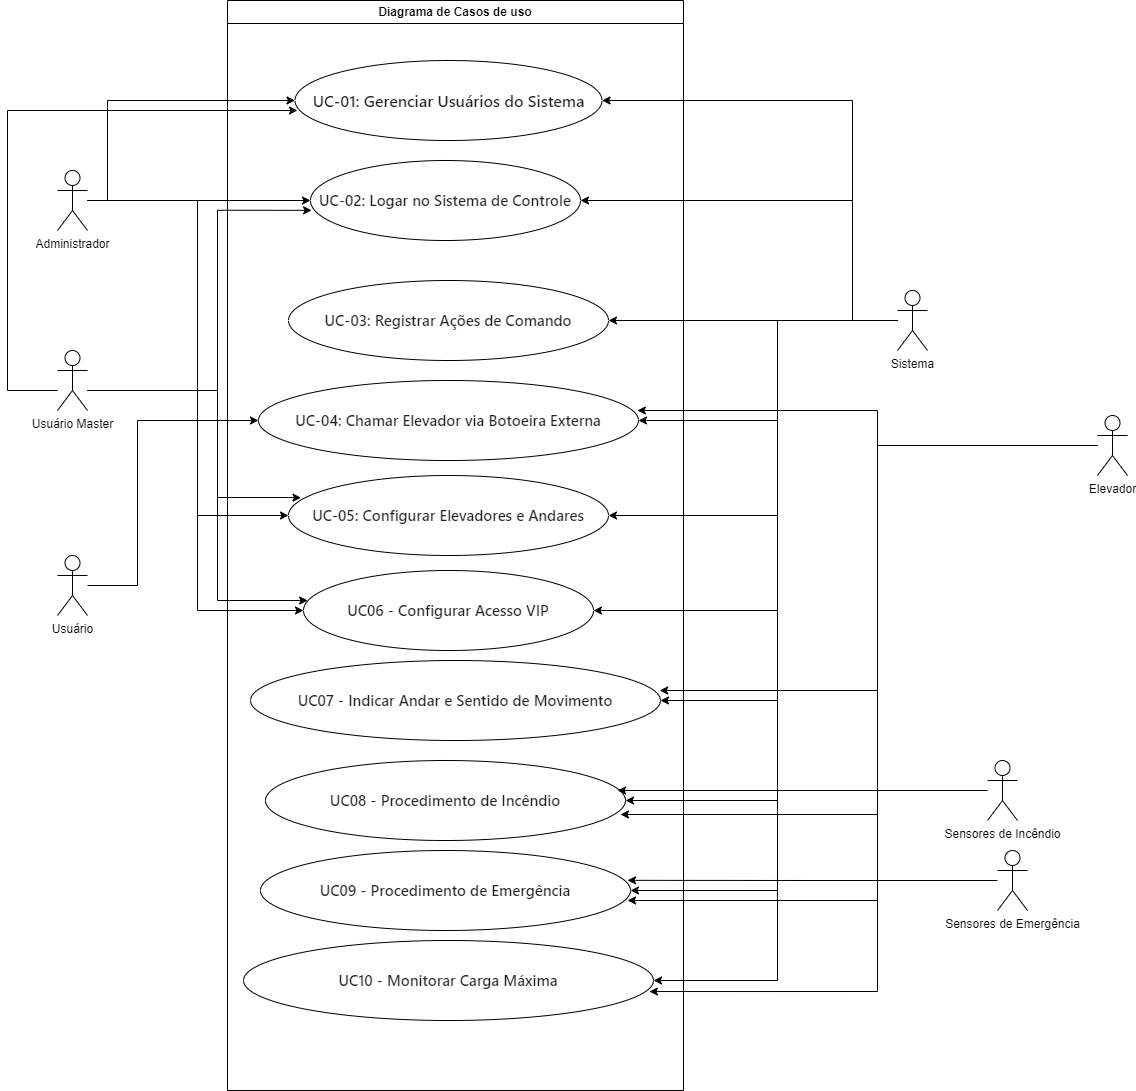

The diagram above was exported from draw.io. Its source (the exported page's mxGraphModel, read from the mxfile embedded in the PNG):
<mxGraphModel dx="2093" dy="1219" grid="1" gridSize="10" guides="1" tooltips="1" connect="1" arrows="1" fold="1" page="1" pageScale="1" pageWidth="827" pageHeight="1169" math="0" shadow="0">
  <root>
    <mxCell id="0" />
    <mxCell id="1" parent="0" />
    <mxCell id="qWBNnYcesqJhZGaRH8rV-24" style="edgeStyle=orthogonalEdgeStyle;rounded=0;orthogonalLoop=1;jettySize=auto;html=1;fillColor=#f8cecc;strokeColor=#000000;" parent="1" source="qWBNnYcesqJhZGaRH8rV-1" target="qWBNnYcesqJhZGaRH8rV-8" edge="1">
      <mxGeometry relative="1" as="geometry" />
    </mxCell>
    <mxCell id="qWBNnYcesqJhZGaRH8rV-28" style="edgeStyle=orthogonalEdgeStyle;rounded=0;orthogonalLoop=1;jettySize=auto;html=1;entryX=0;entryY=0.5;entryDx=0;entryDy=0;" parent="1" source="qWBNnYcesqJhZGaRH8rV-1" target="qWBNnYcesqJhZGaRH8rV-12" edge="1">
      <mxGeometry relative="1" as="geometry">
        <Array as="points">
          <mxPoint x="240" y="230" />
          <mxPoint x="240" y="545" />
        </Array>
      </mxGeometry>
    </mxCell>
    <mxCell id="qWBNnYcesqJhZGaRH8rV-30" style="edgeStyle=orthogonalEdgeStyle;rounded=0;orthogonalLoop=1;jettySize=auto;html=1;entryX=0;entryY=0.5;entryDx=0;entryDy=0;" parent="1" source="qWBNnYcesqJhZGaRH8rV-1" target="qWBNnYcesqJhZGaRH8rV-14" edge="1">
      <mxGeometry relative="1" as="geometry">
        <Array as="points">
          <mxPoint x="240" y="230" />
          <mxPoint x="240" y="640" />
        </Array>
      </mxGeometry>
    </mxCell>
    <mxCell id="WcNqFJ3OMatwaWNNte5J-2" style="edgeStyle=orthogonalEdgeStyle;rounded=0;orthogonalLoop=1;jettySize=auto;html=1;entryX=0;entryY=0.5;entryDx=0;entryDy=0;fillColor=#f8cecc;strokeColor=#000000;" parent="1" source="qWBNnYcesqJhZGaRH8rV-1" target="qWBNnYcesqJhZGaRH8rV-7" edge="1">
      <mxGeometry relative="1" as="geometry">
        <Array as="points">
          <mxPoint x="150" y="230" />
          <mxPoint x="150" y="130" />
        </Array>
      </mxGeometry>
    </mxCell>
    <mxCell id="qWBNnYcesqJhZGaRH8rV-1" value="Administrador&lt;div&gt;&lt;br&gt;&lt;/div&gt;" style="shape=umlActor;verticalLabelPosition=bottom;verticalAlign=top;html=1;outlineConnect=0;" parent="1" vertex="1">
      <mxGeometry x="100" y="200" width="30" height="60" as="geometry" />
    </mxCell>
    <mxCell id="qWBNnYcesqJhZGaRH8rV-23" style="edgeStyle=orthogonalEdgeStyle;rounded=0;orthogonalLoop=1;jettySize=auto;html=1;entryX=0.004;entryY=0.623;entryDx=0;entryDy=0;entryPerimeter=0;fillColor=#e1d5e7;strokeColor=#000000;" parent="1" source="qWBNnYcesqJhZGaRH8rV-2" target="qWBNnYcesqJhZGaRH8rV-8" edge="1">
      <mxGeometry relative="1" as="geometry">
        <Array as="points">
          <mxPoint x="260" y="420" />
          <mxPoint x="260" y="240" />
        </Array>
        <mxPoint x="320" y="240" as="targetPoint" />
      </mxGeometry>
    </mxCell>
    <mxCell id="WcNqFJ3OMatwaWNNte5J-1" style="edgeStyle=orthogonalEdgeStyle;rounded=0;orthogonalLoop=1;jettySize=auto;html=1;entryX=0.008;entryY=0.625;entryDx=0;entryDy=0;entryPerimeter=0;fillColor=#e1d5e7;strokeColor=#000000;" parent="1" source="qWBNnYcesqJhZGaRH8rV-2" target="qWBNnYcesqJhZGaRH8rV-7" edge="1">
      <mxGeometry relative="1" as="geometry">
        <mxPoint x="300" y="90" as="targetPoint" />
        <Array as="points">
          <mxPoint x="50" y="420" />
          <mxPoint x="50" y="140" />
        </Array>
      </mxGeometry>
    </mxCell>
    <mxCell id="WcNqFJ3OMatwaWNNte5J-4" style="edgeStyle=orthogonalEdgeStyle;rounded=0;orthogonalLoop=1;jettySize=auto;html=1;entryX=0.039;entryY=0.279;entryDx=0;entryDy=0;entryPerimeter=0;" parent="1" source="qWBNnYcesqJhZGaRH8rV-2" target="qWBNnYcesqJhZGaRH8rV-12" edge="1">
      <mxGeometry relative="1" as="geometry">
        <Array as="points">
          <mxPoint x="260" y="420" />
          <mxPoint x="260" y="527" />
          <mxPoint x="331" y="527" />
        </Array>
      </mxGeometry>
    </mxCell>
    <mxCell id="qWBNnYcesqJhZGaRH8rV-2" value="&lt;div&gt;Usuário Master&lt;/div&gt;" style="shape=umlActor;verticalLabelPosition=bottom;verticalAlign=top;html=1;outlineConnect=0;" parent="1" vertex="1">
      <mxGeometry x="100" y="380" width="30" height="60" as="geometry" />
    </mxCell>
    <mxCell id="qWBNnYcesqJhZGaRH8rV-26" style="edgeStyle=orthogonalEdgeStyle;rounded=0;orthogonalLoop=1;jettySize=auto;html=1;entryX=0;entryY=0.5;entryDx=0;entryDy=0;" parent="1" source="qWBNnYcesqJhZGaRH8rV-3" target="qWBNnYcesqJhZGaRH8rV-11" edge="1">
      <mxGeometry relative="1" as="geometry">
        <Array as="points">
          <mxPoint x="180" y="615" />
          <mxPoint x="180" y="450" />
        </Array>
      </mxGeometry>
    </mxCell>
    <mxCell id="qWBNnYcesqJhZGaRH8rV-3" value="Usuário" style="shape=umlActor;verticalLabelPosition=bottom;verticalAlign=top;html=1;outlineConnect=0;" parent="1" vertex="1">
      <mxGeometry x="100" y="585" width="30" height="60" as="geometry" />
    </mxCell>
    <mxCell id="qWBNnYcesqJhZGaRH8rV-21" style="edgeStyle=orthogonalEdgeStyle;rounded=0;orthogonalLoop=1;jettySize=auto;html=1;entryX=1;entryY=0.5;entryDx=0;entryDy=0;" parent="1" source="qWBNnYcesqJhZGaRH8rV-4" target="qWBNnYcesqJhZGaRH8rV-7" edge="1">
      <mxGeometry relative="1" as="geometry">
        <Array as="points">
          <mxPoint x="895" y="130" />
        </Array>
      </mxGeometry>
    </mxCell>
    <mxCell id="qWBNnYcesqJhZGaRH8rV-25" style="edgeStyle=orthogonalEdgeStyle;rounded=0;orthogonalLoop=1;jettySize=auto;html=1;entryX=1;entryY=0.5;entryDx=0;entryDy=0;" parent="1" source="qWBNnYcesqJhZGaRH8rV-4" target="qWBNnYcesqJhZGaRH8rV-9" edge="1">
      <mxGeometry relative="1" as="geometry">
        <Array as="points">
          <mxPoint x="860" y="350" />
          <mxPoint x="860" y="350" />
        </Array>
      </mxGeometry>
    </mxCell>
    <mxCell id="qWBNnYcesqJhZGaRH8rV-27" style="edgeStyle=orthogonalEdgeStyle;rounded=0;orthogonalLoop=1;jettySize=auto;html=1;entryX=1;entryY=0.5;entryDx=0;entryDy=0;" parent="1" source="qWBNnYcesqJhZGaRH8rV-4" target="qWBNnYcesqJhZGaRH8rV-11" edge="1">
      <mxGeometry relative="1" as="geometry">
        <Array as="points">
          <mxPoint x="820" y="350" />
          <mxPoint x="820" y="450" />
        </Array>
      </mxGeometry>
    </mxCell>
    <mxCell id="qWBNnYcesqJhZGaRH8rV-29" style="edgeStyle=orthogonalEdgeStyle;rounded=0;orthogonalLoop=1;jettySize=auto;html=1;entryX=1;entryY=0.5;entryDx=0;entryDy=0;" parent="1" source="qWBNnYcesqJhZGaRH8rV-4" target="qWBNnYcesqJhZGaRH8rV-12" edge="1">
      <mxGeometry relative="1" as="geometry">
        <Array as="points">
          <mxPoint x="820" y="350" />
          <mxPoint x="820" y="545" />
        </Array>
      </mxGeometry>
    </mxCell>
    <mxCell id="qWBNnYcesqJhZGaRH8rV-31" style="edgeStyle=orthogonalEdgeStyle;rounded=0;orthogonalLoop=1;jettySize=auto;html=1;entryX=1;entryY=0.5;entryDx=0;entryDy=0;" parent="1" source="qWBNnYcesqJhZGaRH8rV-4" target="qWBNnYcesqJhZGaRH8rV-14" edge="1">
      <mxGeometry relative="1" as="geometry">
        <Array as="points">
          <mxPoint x="820" y="350" />
          <mxPoint x="820" y="640" />
        </Array>
      </mxGeometry>
    </mxCell>
    <mxCell id="qWBNnYcesqJhZGaRH8rV-33" style="edgeStyle=orthogonalEdgeStyle;rounded=0;orthogonalLoop=1;jettySize=auto;html=1;entryX=1;entryY=0.5;entryDx=0;entryDy=0;" parent="1" source="qWBNnYcesqJhZGaRH8rV-4" target="qWBNnYcesqJhZGaRH8rV-15" edge="1">
      <mxGeometry relative="1" as="geometry">
        <Array as="points">
          <mxPoint x="820" y="350" />
          <mxPoint x="820" y="730" />
        </Array>
      </mxGeometry>
    </mxCell>
    <mxCell id="WcNqFJ3OMatwaWNNte5J-3" style="edgeStyle=orthogonalEdgeStyle;rounded=0;orthogonalLoop=1;jettySize=auto;html=1;entryX=1;entryY=0.5;entryDx=0;entryDy=0;" parent="1" source="qWBNnYcesqJhZGaRH8rV-4" target="qWBNnYcesqJhZGaRH8rV-8" edge="1">
      <mxGeometry relative="1" as="geometry">
        <Array as="points">
          <mxPoint x="895" y="230" />
        </Array>
      </mxGeometry>
    </mxCell>
    <mxCell id="WcNqFJ3OMatwaWNNte5J-8" style="edgeStyle=orthogonalEdgeStyle;rounded=0;orthogonalLoop=1;jettySize=auto;html=1;entryX=1;entryY=0.5;entryDx=0;entryDy=0;" parent="1" source="qWBNnYcesqJhZGaRH8rV-4" target="qWBNnYcesqJhZGaRH8rV-16" edge="1">
      <mxGeometry relative="1" as="geometry">
        <Array as="points">
          <mxPoint x="820" y="350" />
          <mxPoint x="820" y="830" />
        </Array>
      </mxGeometry>
    </mxCell>
    <mxCell id="WcNqFJ3OMatwaWNNte5J-9" style="edgeStyle=orthogonalEdgeStyle;rounded=0;orthogonalLoop=1;jettySize=auto;html=1;entryX=1;entryY=0.5;entryDx=0;entryDy=0;" parent="1" source="qWBNnYcesqJhZGaRH8rV-4" target="qWBNnYcesqJhZGaRH8rV-17" edge="1">
      <mxGeometry relative="1" as="geometry">
        <Array as="points">
          <mxPoint x="820" y="350" />
          <mxPoint x="820" y="920" />
        </Array>
      </mxGeometry>
    </mxCell>
    <mxCell id="WcNqFJ3OMatwaWNNte5J-10" style="edgeStyle=orthogonalEdgeStyle;rounded=0;orthogonalLoop=1;jettySize=auto;html=1;entryX=1;entryY=0.5;entryDx=0;entryDy=0;" parent="1" source="qWBNnYcesqJhZGaRH8rV-4" target="qWBNnYcesqJhZGaRH8rV-18" edge="1">
      <mxGeometry relative="1" as="geometry">
        <Array as="points">
          <mxPoint x="820" y="350" />
          <mxPoint x="820" y="1010" />
        </Array>
      </mxGeometry>
    </mxCell>
    <mxCell id="qWBNnYcesqJhZGaRH8rV-4" value="Sistema" style="shape=umlActor;verticalLabelPosition=bottom;verticalAlign=top;html=1;outlineConnect=0;" parent="1" vertex="1">
      <mxGeometry x="940" y="320" width="30" height="60" as="geometry" />
    </mxCell>
    <mxCell id="qWBNnYcesqJhZGaRH8rV-6" value="Diagrama de Casos de uso" style="swimlane;whiteSpace=wrap;html=1;" parent="1" vertex="1">
      <mxGeometry x="270" y="30" width="456" height="1090" as="geometry" />
    </mxCell>
    <mxCell id="qWBNnYcesqJhZGaRH8rV-7" value="&lt;span style=&quot;color: rgb(31, 35, 40); font-family: -apple-system, BlinkMacSystemFont, &amp;quot;Segoe UI&amp;quot;, &amp;quot;Noto Sans&amp;quot;, Helvetica, Arial, sans-serif, &amp;quot;Apple Color Emoji&amp;quot;, &amp;quot;Segoe UI Emoji&amp;quot;; font-size: 16px; font-weight: 600; background-color: rgb(255, 255, 255);&quot;&gt;UC-01: Gerenciar Usuários do Sistema&lt;/span&gt;" style="ellipse;whiteSpace=wrap;html=1;" parent="qWBNnYcesqJhZGaRH8rV-6" vertex="1">
      <mxGeometry x="67.5" y="60" width="307" height="80" as="geometry" />
    </mxCell>
    <mxCell id="qWBNnYcesqJhZGaRH8rV-8" value="&lt;h3 style=&quot;box-sizing: border-box; margin-top: var(--base-size-24); margin-bottom: var(--base-size-16); font-size: 1.25em; font-weight: var(--base-text-weight-semibold, 600); line-height: 1.25; color: rgb(31, 35, 40); font-family: -apple-system, BlinkMacSystemFont, &amp;quot;Segoe UI&amp;quot;, &amp;quot;Noto Sans&amp;quot;, Helvetica, Arial, sans-serif, &amp;quot;Apple Color Emoji&amp;quot;, &amp;quot;Segoe UI Emoji&amp;quot;; text-align: start; background-color: rgb(255, 255, 255);&quot; class=&quot;heading-element&quot;&gt;UC-02: Logar no Sistema de Controle&lt;/h3&gt;" style="ellipse;whiteSpace=wrap;html=1;" parent="qWBNnYcesqJhZGaRH8rV-6" vertex="1">
      <mxGeometry x="83" y="160" width="270" height="80" as="geometry" />
    </mxCell>
    <mxCell id="qWBNnYcesqJhZGaRH8rV-9" value="&lt;h3 style=&quot;box-sizing: border-box; margin-top: var(--base-size-24); margin-bottom: var(--base-size-16); font-size: 1.25em; font-weight: var(--base-text-weight-semibold, 600); line-height: 1.25; color: rgb(31, 35, 40); font-family: -apple-system, BlinkMacSystemFont, &amp;quot;Segoe UI&amp;quot;, &amp;quot;Noto Sans&amp;quot;, Helvetica, Arial, sans-serif, &amp;quot;Apple Color Emoji&amp;quot;, &amp;quot;Segoe UI Emoji&amp;quot;; text-align: start; background-color: rgb(255, 255, 255);&quot; class=&quot;heading-element&quot;&gt;UC-03: Registrar Ações de Comando&lt;/h3&gt;" style="ellipse;whiteSpace=wrap;html=1;" parent="qWBNnYcesqJhZGaRH8rV-6" vertex="1">
      <mxGeometry x="61" y="280" width="320" height="80" as="geometry" />
    </mxCell>
    <mxCell id="qWBNnYcesqJhZGaRH8rV-11" value="&lt;h3 style=&quot;box-sizing: border-box; margin-top: var(--base-size-24); margin-bottom: var(--base-size-16); font-size: 1.25em; font-weight: var(--base-text-weight-semibold, 600); line-height: 1.25; color: rgb(31, 35, 40); font-family: -apple-system, BlinkMacSystemFont, &amp;quot;Segoe UI&amp;quot;, &amp;quot;Noto Sans&amp;quot;, Helvetica, Arial, sans-serif, &amp;quot;Apple Color Emoji&amp;quot;, &amp;quot;Segoe UI Emoji&amp;quot;; text-align: start; background-color: rgb(255, 255, 255);&quot; class=&quot;heading-element&quot;&gt;UC-04: Chamar Elevador via Botoeira Externa&lt;/h3&gt;" style="ellipse;whiteSpace=wrap;html=1;" parent="qWBNnYcesqJhZGaRH8rV-6" vertex="1">
      <mxGeometry x="31" y="380" width="380" height="80" as="geometry" />
    </mxCell>
    <mxCell id="qWBNnYcesqJhZGaRH8rV-12" value="&lt;h3 style=&quot;box-sizing: border-box; margin-top: var(--base-size-24); margin-bottom: var(--base-size-16); font-size: 1.25em; font-weight: var(--base-text-weight-semibold, 600); line-height: 1.25; color: rgb(31, 35, 40); font-family: -apple-system, BlinkMacSystemFont, &amp;quot;Segoe UI&amp;quot;, &amp;quot;Noto Sans&amp;quot;, Helvetica, Arial, sans-serif, &amp;quot;Apple Color Emoji&amp;quot;, &amp;quot;Segoe UI Emoji&amp;quot;; text-align: start; background-color: rgb(255, 255, 255);&quot; class=&quot;heading-element&quot;&gt;UC-05: Configurar Elevadores e Andares&lt;/h3&gt;" style="ellipse;whiteSpace=wrap;html=1;" parent="qWBNnYcesqJhZGaRH8rV-6" vertex="1">
      <mxGeometry x="61" y="475" width="320" height="80" as="geometry" />
    </mxCell>
    <mxCell id="qWBNnYcesqJhZGaRH8rV-14" value="&lt;h3 style=&quot;box-sizing: border-box; margin-top: var(--base-size-24); margin-bottom: var(--base-size-16); font-size: 1.25em; font-weight: var(--base-text-weight-semibold, 600); line-height: 1.25; color: rgb(31, 35, 40); font-family: -apple-system, BlinkMacSystemFont, &amp;quot;Segoe UI&amp;quot;, &amp;quot;Noto Sans&amp;quot;, Helvetica, Arial, sans-serif, &amp;quot;Apple Color Emoji&amp;quot;, &amp;quot;Segoe UI Emoji&amp;quot;; text-align: start; background-color: rgb(255, 255, 255);&quot; class=&quot;heading-element&quot;&gt;UC06 - Configurar Acesso VIP&lt;/h3&gt;" style="ellipse;whiteSpace=wrap;html=1;" parent="qWBNnYcesqJhZGaRH8rV-6" vertex="1">
      <mxGeometry x="76" y="570" width="290" height="80" as="geometry" />
    </mxCell>
    <mxCell id="qWBNnYcesqJhZGaRH8rV-15" value="&lt;h3 style=&quot;box-sizing: border-box; margin-top: var(--base-size-24); margin-bottom: var(--base-size-16); font-size: 1.25em; font-weight: var(--base-text-weight-semibold, 600); line-height: 1.25; color: rgb(31, 35, 40); font-family: -apple-system, BlinkMacSystemFont, &amp;quot;Segoe UI&amp;quot;, &amp;quot;Noto Sans&amp;quot;, Helvetica, Arial, sans-serif, &amp;quot;Apple Color Emoji&amp;quot;, &amp;quot;Segoe UI Emoji&amp;quot;; text-align: start; background-color: rgb(255, 255, 255);&quot; class=&quot;heading-element&quot;&gt;UC07 - Indicar Andar e Sentido de Movimento&lt;/h3&gt;" style="ellipse;whiteSpace=wrap;html=1;" parent="qWBNnYcesqJhZGaRH8rV-6" vertex="1">
      <mxGeometry x="23" y="660" width="410" height="80" as="geometry" />
    </mxCell>
    <mxCell id="qWBNnYcesqJhZGaRH8rV-16" value="&lt;h3 style=&quot;box-sizing: border-box; margin-top: var(--base-size-24); margin-bottom: var(--base-size-16); font-size: 1.25em; font-weight: var(--base-text-weight-semibold, 600); line-height: 1.25; color: rgb(31, 35, 40); font-family: -apple-system, BlinkMacSystemFont, &amp;quot;Segoe UI&amp;quot;, &amp;quot;Noto Sans&amp;quot;, Helvetica, Arial, sans-serif, &amp;quot;Apple Color Emoji&amp;quot;, &amp;quot;Segoe UI Emoji&amp;quot;; text-align: start; background-color: rgb(255, 255, 255);&quot; class=&quot;heading-element&quot;&gt;UC08 - Procedimento de Incêndio&lt;/h3&gt;" style="ellipse;whiteSpace=wrap;html=1;" parent="qWBNnYcesqJhZGaRH8rV-6" vertex="1">
      <mxGeometry x="38" y="760" width="360" height="80" as="geometry" />
    </mxCell>
    <mxCell id="qWBNnYcesqJhZGaRH8rV-17" value="&lt;h3 style=&quot;box-sizing: border-box; margin-top: var(--base-size-24); margin-bottom: var(--base-size-16); font-size: 1.25em; font-weight: var(--base-text-weight-semibold, 600); line-height: 1.25; color: rgb(31, 35, 40); font-family: -apple-system, BlinkMacSystemFont, &amp;quot;Segoe UI&amp;quot;, &amp;quot;Noto Sans&amp;quot;, Helvetica, Arial, sans-serif, &amp;quot;Apple Color Emoji&amp;quot;, &amp;quot;Segoe UI Emoji&amp;quot;; text-align: start; background-color: rgb(255, 255, 255);&quot; class=&quot;heading-element&quot;&gt;UC09 - Procedimento de Emergência&lt;/h3&gt;" style="ellipse;whiteSpace=wrap;html=1;" parent="qWBNnYcesqJhZGaRH8rV-6" vertex="1">
      <mxGeometry x="33" y="850" width="370" height="80" as="geometry" />
    </mxCell>
    <mxCell id="qWBNnYcesqJhZGaRH8rV-18" value="&lt;h3 style=&quot;box-sizing: border-box; margin-top: var(--base-size-24); margin-bottom: var(--base-size-16); font-size: 1.25em; font-weight: var(--base-text-weight-semibold, 600); line-height: 1.25; color: rgb(31, 35, 40); font-family: -apple-system, BlinkMacSystemFont, &amp;quot;Segoe UI&amp;quot;, &amp;quot;Noto Sans&amp;quot;, Helvetica, Arial, sans-serif, &amp;quot;Apple Color Emoji&amp;quot;, &amp;quot;Segoe UI Emoji&amp;quot;; text-align: start; background-color: rgb(255, 255, 255);&quot; class=&quot;heading-element&quot;&gt;UC10 - Monitorar Carga Máxima&lt;/h3&gt;" style="ellipse;whiteSpace=wrap;html=1;" parent="qWBNnYcesqJhZGaRH8rV-6" vertex="1">
      <mxGeometry x="16" y="940" width="410" height="80" as="geometry" />
    </mxCell>
    <mxCell id="WcNqFJ3OMatwaWNNte5J-6" style="edgeStyle=orthogonalEdgeStyle;rounded=0;orthogonalLoop=1;jettySize=auto;html=1;entryX=0.014;entryY=0.366;entryDx=0;entryDy=0;entryPerimeter=0;" parent="1" source="qWBNnYcesqJhZGaRH8rV-2" target="qWBNnYcesqJhZGaRH8rV-14" edge="1">
      <mxGeometry relative="1" as="geometry">
        <Array as="points">
          <mxPoint x="260" y="420" />
          <mxPoint x="260" y="630" />
          <mxPoint x="350" y="630" />
        </Array>
      </mxGeometry>
    </mxCell>
    <mxCell id="WcNqFJ3OMatwaWNNte5J-11" value="Sensores de Incêndio" style="shape=umlActor;verticalLabelPosition=bottom;verticalAlign=top;html=1;outlineConnect=0;" parent="1" vertex="1">
      <mxGeometry x="1030" y="790" width="30" height="60" as="geometry" />
    </mxCell>
    <mxCell id="WcNqFJ3OMatwaWNNte5J-12" value="Sensores de Emergência" style="shape=umlActor;verticalLabelPosition=bottom;verticalAlign=top;html=1;outlineConnect=0;" parent="1" vertex="1">
      <mxGeometry x="1040" y="880" width="30" height="60" as="geometry" />
    </mxCell>
    <mxCell id="WcNqFJ3OMatwaWNNte5J-13" style="edgeStyle=orthogonalEdgeStyle;rounded=0;orthogonalLoop=1;jettySize=auto;html=1;entryX=0.978;entryY=0.375;entryDx=0;entryDy=0;entryPerimeter=0;" parent="1" source="WcNqFJ3OMatwaWNNte5J-11" target="qWBNnYcesqJhZGaRH8rV-16" edge="1">
      <mxGeometry relative="1" as="geometry" />
    </mxCell>
    <mxCell id="WcNqFJ3OMatwaWNNte5J-15" style="edgeStyle=orthogonalEdgeStyle;rounded=0;orthogonalLoop=1;jettySize=auto;html=1;entryX=0.992;entryY=0.373;entryDx=0;entryDy=0;entryPerimeter=0;" parent="1" source="WcNqFJ3OMatwaWNNte5J-12" target="qWBNnYcesqJhZGaRH8rV-17" edge="1">
      <mxGeometry relative="1" as="geometry" />
    </mxCell>
    <mxCell id="WcNqFJ3OMatwaWNNte5J-16" value="Elevador" style="shape=umlActor;verticalLabelPosition=bottom;verticalAlign=top;html=1;outlineConnect=0;" parent="1" vertex="1">
      <mxGeometry x="1140" y="445" width="30" height="60" as="geometry" />
    </mxCell>
    <mxCell id="WcNqFJ3OMatwaWNNte5J-17" style="edgeStyle=orthogonalEdgeStyle;rounded=0;orthogonalLoop=1;jettySize=auto;html=1;entryX=0.997;entryY=0.375;entryDx=0;entryDy=0;entryPerimeter=0;" parent="1" source="WcNqFJ3OMatwaWNNte5J-16" target="qWBNnYcesqJhZGaRH8rV-11" edge="1">
      <mxGeometry relative="1" as="geometry">
        <Array as="points">
          <mxPoint x="920" y="475" />
          <mxPoint x="920" y="440" />
        </Array>
      </mxGeometry>
    </mxCell>
    <mxCell id="WcNqFJ3OMatwaWNNte5J-18" style="edgeStyle=orthogonalEdgeStyle;rounded=0;orthogonalLoop=1;jettySize=auto;html=1;entryX=0.998;entryY=0.375;entryDx=0;entryDy=0;entryPerimeter=0;" parent="1" source="WcNqFJ3OMatwaWNNte5J-16" target="qWBNnYcesqJhZGaRH8rV-15" edge="1">
      <mxGeometry relative="1" as="geometry">
        <Array as="points">
          <mxPoint x="920" y="475" />
          <mxPoint x="920" y="720" />
        </Array>
      </mxGeometry>
    </mxCell>
    <mxCell id="WcNqFJ3OMatwaWNNte5J-19" style="edgeStyle=orthogonalEdgeStyle;rounded=0;orthogonalLoop=1;jettySize=auto;html=1;entryX=0.986;entryY=0.675;entryDx=0;entryDy=0;entryPerimeter=0;" parent="1" source="WcNqFJ3OMatwaWNNte5J-16" target="qWBNnYcesqJhZGaRH8rV-16" edge="1">
      <mxGeometry relative="1" as="geometry">
        <Array as="points">
          <mxPoint x="920" y="475" />
          <mxPoint x="920" y="844" />
        </Array>
      </mxGeometry>
    </mxCell>
    <mxCell id="WcNqFJ3OMatwaWNNte5J-20" style="edgeStyle=orthogonalEdgeStyle;rounded=0;orthogonalLoop=1;jettySize=auto;html=1;entryX=0.992;entryY=0.625;entryDx=0;entryDy=0;entryPerimeter=0;" parent="1" source="WcNqFJ3OMatwaWNNte5J-16" target="qWBNnYcesqJhZGaRH8rV-17" edge="1">
      <mxGeometry relative="1" as="geometry">
        <Array as="points">
          <mxPoint x="920" y="475" />
          <mxPoint x="920" y="930" />
        </Array>
      </mxGeometry>
    </mxCell>
    <mxCell id="WcNqFJ3OMatwaWNNte5J-21" style="edgeStyle=orthogonalEdgeStyle;rounded=0;orthogonalLoop=1;jettySize=auto;html=1;entryX=0.99;entryY=0.638;entryDx=0;entryDy=0;entryPerimeter=0;" parent="1" source="WcNqFJ3OMatwaWNNte5J-16" target="qWBNnYcesqJhZGaRH8rV-18" edge="1">
      <mxGeometry relative="1" as="geometry">
        <Array as="points">
          <mxPoint x="920" y="475" />
          <mxPoint x="920" y="1021" />
        </Array>
      </mxGeometry>
    </mxCell>
  </root>
</mxGraphModel>